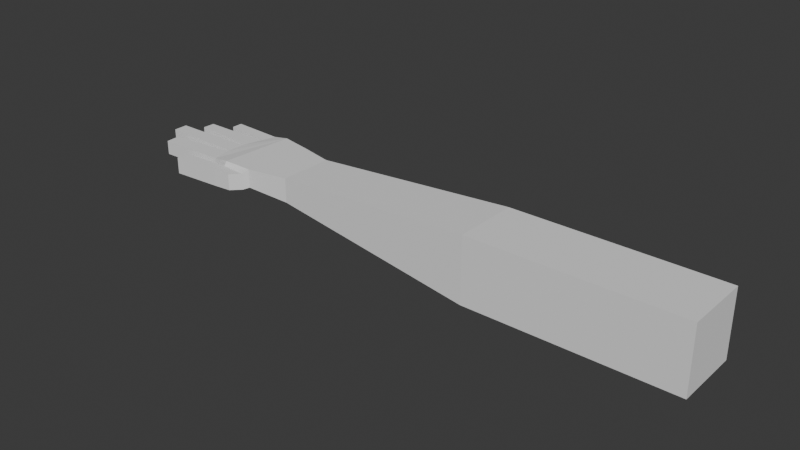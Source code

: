 # Source: player_viewmodel_default.blend  (saved by Blender 4.1.23; exported with 4.5.12 LTS)
import bpy
from mathutils import Matrix  # noqa: F401  (used for matrix-valued properties, if any)

bpy.ops.wm.read_factory_settings(use_empty=True)
scene = bpy.context.scene
scene.name = 'Scene'

# ---- collections
col_collection = bpy.data.collections.new('Collection'); scene.collection.children.link(col_collection)

# ---- world
world_world = bpy.data.worlds.new('World'); scene.world = world_world
world_world.use_nodes = True; world_world.node_tree.nodes.clear()
_N = world_world.node_tree.nodes; _L = world_world.node_tree.links
n0 = _N.new('ShaderNodeOutputWorld'); n0.name = 'World Output'; n0.location = (300, 300)
n1 = _N.new('ShaderNodeBackground'); n1.name = 'Background'; n1.location = (10, 300)
n1.inputs[0].default_value = (0.05088, 0.05088, 0.05088, 1.0)
_L.new(n1.outputs[0], n0.inputs[0])
n0.is_active_output = True
world_world.color = (0.05088, 0.05088, 0.05088)
world_world.use_sun_shadow = False
world_world.sun_shadow_jitter_overblur = 0.0

# ---- meshes
me_cube = bpy.data.meshes.new('Cube')
me_cube.from_pydata([(-0.47, -0.01, 1.49), (-0.47, -0.01, 1.57), (-0.47, 0.07, 1.49), (-0.47, 0.07, 1.57), (-0.22, -0.01, 1.49), (-0.22, -0.01, 1.57), (-0.22, 0.07, 1.49), (-0.22, 0.07, 1.57), (-0.725, -1.118e-08, 1.522), (-0.725, -1.118e-08, 1.552), (-0.725, 0.067, 1.522), (-0.725, 0.067, 1.552), (-0.775, -0.009, 1.529), (-0.775, -0.009, 1.552), (-0.765, 0.076, 1.529), (-0.765, 0.076, 1.552), (-0.8349, -0.005774, 1.531), (-0.8349, -0.005774, 1.548), (-0.828, 0.08471, 1.531), (-0.828, 0.08471, 1.548), (-0.806, 0.084, 1.529), (-0.806, 0.084, 1.552), (-0.812, -0.009, 1.552), (-0.812, -0.009, 1.529), (-0.791, -0.026, 1.527), (-0.791, -0.026, 1.547), (-0.812, -0.028, 1.527), (-0.812, -0.028, 1.547), (-0.78, -0.0148, 1.527), (-0.812, -0.0128, 1.527), (-0.812, -0.0128, 1.547), (-0.78, -0.0148, 1.547), (-0.872, -0.032, 1.547), (-0.872, -0.032, 1.527), (-0.872, -0.0168, 1.527), (-0.872, -0.0168, 1.547), (-0.8318, 0.06872, 1.531), (-0.8359, 0.06564, 1.531), (-0.8388, 0.0463, 1.531), (-0.8406, 0.04051, 1.531), (-0.8406, 0.02114, 1.531), (-0.8397, 0.01715, 1.531), (-0.8397, 0.01715, 1.548), (-0.8406, 0.02114, 1.548), (-0.8406, 0.04051, 1.548), (-0.8388, 0.0463, 1.548), (-0.8359, 0.06564, 1.548), (-0.8318, 0.06872, 1.548), (-0.9198, 0.009419, 1.531), (-0.9188, -0.008047, 1.531), (-0.9188, -0.008047, 1.548), (-0.9198, 0.009419, 1.548), (-0.9406, 0.03943, 1.531), (-0.9406, 0.02223, 1.531), (-0.9406, 0.02223, 1.548), (-0.9406, 0.03943, 1.548), (-0.918, 0.06487, 1.531), (-0.9186, 0.05006, 1.531), (-0.9186, 0.05006, 1.548), (-0.918, 0.06487, 1.548), (-0.8913, 0.07398, 1.548), (-0.8913, 0.08737, 1.548), (-0.8913, 0.08737, 1.531), (-0.8913, 0.07398, 1.531), (-0.842, -0.03, 1.547), (-0.842, -0.03, 1.527), (-0.842, -0.0148, 1.527), (-0.842, -0.0148, 1.547), (-0.8664, 0.01457, 1.531), (-0.8931, 0.01199, 1.531), (-0.8931, 0.01199, 1.548), (-0.8664, 0.01457, 1.548), (-0.8908, -0.007289, 1.548), (-0.8628, -0.006532, 1.548), (-0.8628, -0.006532, 1.531), (-0.8908, -0.007289, 1.531), (-0.8739, 0.04015, 1.531), (-0.9072, 0.03979, 1.531), (-0.9072, 0.03979, 1.548), (-0.8739, 0.04015, 1.548), (-0.9072, 0.02187, 1.548), (-0.8739, 0.02151, 1.548), (-0.8739, 0.02151, 1.531), (-0.9072, 0.02187, 1.531), (-0.8654, 0.04756, 1.548), (-0.892, 0.04881, 1.548), (-0.892, 0.04881, 1.531), (-0.8654, 0.04756, 1.531), (-0.8907, 0.06513, 1.531), (-0.8633, 0.06538, 1.531), (-0.8907, 0.06513, 1.548), (-0.8633, 0.06538, 1.548), (-0.8491, 0.0856, 1.548), (-0.8702, 0.08648, 1.548), (-0.8715, 0.07223, 1.548), (-0.8517, 0.07047, 1.548), (-0.8715, 0.07223, 1.531), (-0.8517, 0.07047, 1.531), (-0.8702, 0.08648, 1.531), (-0.8491, 0.0856, 1.531)], [], [(3, 2, 10, 11), (2, 3, 7, 6), (6, 7, 5, 4), (4, 5, 1, 0), (2, 6, 4, 0), (7, 3, 1, 5), (9, 11, 15, 13), (0, 1, 9, 8), (1, 3, 11, 9), (2, 0, 8, 10), (21, 20, 18, 19), (10, 8, 12, 14), (11, 10, 14, 15), (8, 9, 13, 12), (94, 93, 61, 60), (23, 22, 17, 16), (22, 21, 19, 47, 46, 45, 44, 43, 42, 17), (20, 23, 16, 41, 40, 39, 38, 37, 36, 18), (14, 12, 23, 20), (13, 15, 21, 22), (29, 28, 24, 26), (15, 14, 20, 21), (24, 25, 27, 26), (65, 64, 32, 33), (31, 30, 27, 25), (28, 31, 25, 24), (12, 13, 31, 28), (13, 22, 30, 31), (22, 23, 29, 30), (23, 12, 28, 29), (35, 34, 33, 32), (67, 66, 34, 35), (64, 67, 35, 32), (66, 65, 33, 34), (70, 69, 48, 51), (41, 42, 43, 40), (78, 77, 52, 55), (39, 44, 45, 38), (86, 85, 58, 57), (37, 46, 47, 36), (49, 50, 51, 48), (72, 70, 51, 50), (69, 75, 49, 48), (75, 72, 50, 49), (53, 54, 55, 52), (80, 78, 55, 54), (77, 83, 53, 52), (83, 80, 54, 53), (57, 58, 59, 56), (88, 86, 57, 56), (90, 88, 56, 59), (85, 90, 59, 58), (63, 60, 61, 62), (96, 94, 60, 63), (98, 96, 63, 62), (93, 98, 62, 61), (29, 26, 65, 66), (27, 30, 67, 64), (30, 29, 66, 67), (26, 27, 64, 65), (16, 17, 73, 74), (74, 73, 72, 75), (41, 16, 74, 68), (68, 74, 75, 69), (17, 42, 71, 73), (73, 71, 70, 72), (42, 41, 68, 71), (71, 68, 69, 70), (40, 43, 81, 82), (82, 81, 80, 83), (39, 40, 82, 76), (76, 82, 83, 77), (43, 44, 79, 81), (81, 79, 78, 80), (44, 39, 76, 79), (79, 76, 77, 78), (45, 46, 91, 84), (84, 91, 90, 85), (46, 37, 89, 91), (91, 89, 88, 90), (37, 38, 87, 89), (89, 87, 86, 88), (38, 45, 84, 87), (87, 84, 85, 86), (19, 18, 99, 92), (92, 99, 98, 93), (18, 36, 97, 99), (99, 97, 96, 98), (36, 47, 95, 97), (97, 95, 94, 96), (47, 19, 92, 95), (95, 92, 93, 94)])
_uv = me_cube.uv_layers.new(name='UVMap')
_uv.uv.foreach_set('vector', [0.625, 0.25, 0.375, 0.25, 0.375, 0.25, 0.625, 0.25, 0.375, 0.25, 0.625, 0.25, 0.625, 0.5, 0.375, 0.5, 0.375, 0.5, 0.625, 0.5, 0.625, 0.75, 0.375, 0.75, 0.375, 0.75, 0.625, 0.75, 0.625, 1.0, 0.375, 1.0, 0.125, 0.5, 0.375, 0.5, 0.375, 0.75, 0.125, 0.75, 0.625, 0.5, 0.875, 0.5, 0.875, 0.75, 0.625, 0.75, 0.875, 0.75, 0.875, 0.5, 0.875, 0.5, 0.875, 0.75, 0.375, 1.0, 0.625, 1.0, 0.625, 1.0, 0.375, 1.0, 0.875, 0.75, 0.875, 0.5, 0.875, 0.5, 0.875, 0.75, 0.125, 0.5, 0.125, 0.75, 0.125, 0.75, 0.125, 0.5, 0.625, 0.25, 0.375, 0.25, 0.375, 0.25, 0.625, 0.25, 0.125, 0.5, 0.125, 0.75, 0.125, 0.75, 0.125, 0.5, 0.625, 0.25, 0.375, 0.25, 0.375, 0.25, 0.625, 0.25, 0.375, 1.0, 0.625, 1.0, 0.625, 1.0, 0.375, 1.0, 0.875, 0.5357, 0.875, 0.5, 0.875, 0.5, 0.875, 0.5357, 0.375, 1.0, 0.625, 1.0, 0.625, 1.0, 0.375, 1.0, 0.875, 0.75, 0.875, 0.5, 0.875, 0.5, 0.875, 0.5357, 0.875, 0.5464, 0.875, 0.6071, 0.875, 0.6179, 0.875, 0.6786, 0.875, 0.6893, 0.875, 0.75, 0.125, 0.5, 0.125, 0.75, 0.125, 0.75, 0.125, 0.6893, 0.125, 0.6786, 0.125, 0.6179, 0.125, 0.6071, 0.125, 0.5464, 0.125, 0.5357, 0.125, 0.5, 0.125, 0.5, 0.125, 0.75, 0.125, 0.75, 0.125, 0.5, 0.875, 0.75, 0.875, 0.5, 0.875, 0.5, 0.875, 0.75, 0.125, 0.75, 0.125, 0.75, 0.125, 0.75, 0.125, 0.75, 0.625, 0.25, 0.375, 0.25, 0.375, 0.25, 0.625, 0.25, 0.375, 1.0, 0.625, 1.0, 0.625, 1.0, 0.375, 1.0, 0.375, 1.0, 0.625, 1.0, 0.625, 1.0, 0.375, 1.0, 0.875, 0.75, 0.875, 0.75, 0.875, 0.75, 0.875, 0.75, 0.375, 1.0, 0.625, 1.0, 0.625, 1.0, 0.375, 1.0, 0.375, 1.0, 0.625, 1.0, 0.625, 1.0, 0.375, 1.0, 0.875, 0.75, 0.875, 0.75, 0.875, 0.75, 0.875, 0.75, 0.625, 1.0, 0.375, 1.0, 0.375, 1.0, 0.625, 1.0, 0.125, 0.75, 0.125, 0.75, 0.125, 0.75, 0.125, 0.75, 0.625, 1.0, 0.375, 1.0, 0.375, 1.0, 0.625, 1.0, 0.625, 1.0, 0.375, 1.0, 0.375, 1.0, 0.625, 1.0, 0.875, 0.75, 0.875, 0.75, 0.875, 0.75, 0.875, 0.75, 0.125, 0.75, 0.125, 0.75, 0.125, 0.75, 0.125, 0.75, 0.625, 0.06071, 0.375, 0.06071, 0.375, 0.06071, 0.625, 0.06071, 0.375, 0.06071, 0.625, 0.06071, 0.625, 0.07143, 0.375, 0.07143, 0.625, 0.1321, 0.375, 0.1321, 0.375, 0.1321, 0.625, 0.1321, 0.375, 0.1321, 0.625, 0.1321, 0.625, 0.1429, 0.375, 0.1429, 0.375, 0.1429, 0.625, 0.1429, 0.625, 0.1429, 0.375, 0.1429, 0.375, 0.2036, 0.625, 0.2036, 0.625, 0.2143, 0.375, 0.2143, 0.375, 0.0, 0.625, 0.0, 0.625, 0.06071, 0.375, 0.06071, 0.875, 0.75, 0.875, 0.6893, 0.875, 0.6893, 0.875, 0.75, 0.125, 0.6893, 0.125, 0.75, 0.125, 0.75, 0.125, 0.6893, 0.375, 1.0, 0.625, 1.0, 0.625, 1.0, 0.375, 1.0, 0.375, 0.07143, 0.625, 0.07143, 0.625, 0.1321, 0.375, 0.1321, 0.875, 0.6786, 0.875, 0.6179, 0.875, 0.6179, 0.875, 0.6786, 0.125, 0.6179, 0.125, 0.6786, 0.125, 0.6786, 0.125, 0.6179, 0.375, 0.07143, 0.625, 0.07143, 0.625, 0.07143, 0.375, 0.07143, 0.375, 0.1429, 0.625, 0.1429, 0.625, 0.2036, 0.375, 0.2036, 0.125, 0.5464, 0.125, 0.6071, 0.125, 0.6071, 0.125, 0.5464, 0.625, 0.2036, 0.375, 0.2036, 0.375, 0.2036, 0.625, 0.2036, 0.875, 0.6071, 0.875, 0.5464, 0.875, 0.5464, 0.875, 0.6071, 0.375, 0.2143, 0.625, 0.2143, 0.625, 0.25, 0.375, 0.25, 0.375, 0.2143, 0.625, 0.2143, 0.625, 0.2143, 0.375, 0.2143, 0.125, 0.5, 0.125, 0.5357, 0.125, 0.5357, 0.125, 0.5, 0.625, 0.25, 0.375, 0.25, 0.375, 0.25, 0.625, 0.25, 0.125, 0.75, 0.125, 0.75, 0.125, 0.75, 0.125, 0.75, 0.875, 0.75, 0.875, 0.75, 0.875, 0.75, 0.875, 0.75, 0.625, 1.0, 0.375, 1.0, 0.375, 1.0, 0.625, 1.0, 0.375, 1.0, 0.625, 1.0, 0.625, 1.0, 0.375, 1.0, 0.375, 1.0, 0.625, 1.0, 0.625, 1.0, 0.375, 1.0, 0.375, 1.0, 0.625, 1.0, 0.625, 1.0, 0.375, 1.0, 0.125, 0.6893, 0.125, 0.75, 0.125, 0.75, 0.125, 0.6893, 0.125, 0.6893, 0.125, 0.75, 0.125, 0.75, 0.125, 0.6893, 0.875, 0.75, 0.875, 0.6893, 0.875, 0.6893, 0.875, 0.75, 0.875, 0.75, 0.875, 0.6893, 0.875, 0.6893, 0.875, 0.75, 0.625, 0.06071, 0.375, 0.06071, 0.375, 0.06071, 0.625, 0.06071, 0.625, 0.06071, 0.375, 0.06071, 0.375, 0.06071, 0.625, 0.06071, 0.375, 0.07143, 0.625, 0.07143, 0.625, 0.07143, 0.375, 0.07143, 0.375, 0.07143, 0.625, 0.07143, 0.625, 0.07143, 0.375, 0.07143, 0.125, 0.6179, 0.125, 0.6786, 0.125, 0.6786, 0.125, 0.6179, 0.125, 0.6179, 0.125, 0.6786, 0.125, 0.6786, 0.125, 0.6179, 0.875, 0.6786, 0.875, 0.6179, 0.875, 0.6179, 0.875, 0.6786, 0.875, 0.6786, 0.875, 0.6179, 0.875, 0.6179, 0.875, 0.6786, 0.625, 0.1321, 0.375, 0.1321, 0.375, 0.1321, 0.625, 0.1321, 0.625, 0.1321, 0.375, 0.1321, 0.375, 0.1321, 0.625, 0.1321, 0.875, 0.6071, 0.875, 0.5464, 0.875, 0.5464, 0.875, 0.6071, 0.875, 0.6071, 0.875, 0.5464, 0.875, 0.5464, 0.875, 0.6071, 0.625, 0.2036, 0.375, 0.2036, 0.375, 0.2036, 0.625, 0.2036, 0.625, 0.2036, 0.375, 0.2036, 0.375, 0.2036, 0.625, 0.2036, 0.125, 0.5464, 0.125, 0.6071, 0.125, 0.6071, 0.125, 0.5464, 0.125, 0.5464, 0.125, 0.6071, 0.125, 0.6071, 0.125, 0.5464, 0.375, 0.1429, 0.625, 0.1429, 0.625, 0.1429, 0.375, 0.1429, 0.375, 0.1429, 0.625, 0.1429, 0.625, 0.1429, 0.375, 0.1429, 0.625, 0.25, 0.375, 0.25, 0.375, 0.25, 0.625, 0.25, 0.625, 0.25, 0.375, 0.25, 0.375, 0.25, 0.625, 0.25, 0.125, 0.5, 0.125, 0.5357, 0.125, 0.5357, 0.125, 0.5, 0.125, 0.5, 0.125, 0.5357, 0.125, 0.5357, 0.125, 0.5, 0.375, 0.2143, 0.625, 0.2143, 0.625, 0.2143, 0.375, 0.2143, 0.375, 0.2143, 0.625, 0.2143, 0.625, 0.2143, 0.375, 0.2143, 0.875, 0.5357, 0.875, 0.5, 0.875, 0.5, 0.875, 0.5357, 0.875, 0.5357, 0.875, 0.5, 0.875, 0.5, 0.875, 0.5357])
me_cube.update()
arm_armature_001 = bpy.data.armatures.new('Armature.001')  # bones are not reproduced

# ---- objects
ob_empty = bpy.data.objects.new('Empty', None)
ob_empty_001 = bpy.data.objects.new('Empty.001', None)
ob_human_rig = bpy.data.objects.new('human_rig', arm_armature_001)
ob_cube_001 = bpy.data.objects.new('Cube.001', me_cube)

# ---- transforms, parenting, visibility, modifiers, constraints
ob_empty.location = (1.0, 0.65, 1.0)
ob_empty.rotation_euler = (1.571, -0.0, 4.712)
ob_empty.empty_display_type = 'IMAGE'
ob_empty.empty_display_size = 3.51
ob_empty.empty_image_offset = (-0.2877, -0.5)
ob_empty_001.location = (-0.292, -0.995, 1.0)
ob_empty_001.rotation_euler = (1.571, -0.0, 3.142)
ob_empty_001.empty_display_type = 'IMAGE'
ob_empty_001.empty_display_size = 3.51
ob_empty_001.empty_image_offset = (-0.2877, -0.5)
ob_human_rig.location = (0.0, 0.0, 0.0)
ob_cube_001.parent = ob_human_rig
ob_cube_001.location = (0.0, 0.0, 0.0)
_vg = ob_cube_001.vertex_groups.new(name='waist')
_vg = ob_cube_001.vertex_groups.new(name='spine01')
_vg = ob_cube_001.vertex_groups.new(name='spine02')
_vg = ob_cube_001.vertex_groups.new(name='spine03')
_vg = ob_cube_001.vertex_groups.new(name='neck')
_vg = ob_cube_001.vertex_groups.new(name='head')
_vg = ob_cube_001.vertex_groups.new(name='clavicle.L')
_vg = ob_cube_001.vertex_groups.new(name='arm_upper.L')
_vg = ob_cube_001.vertex_groups.new(name='arm_lower.L')
_vg = ob_cube_001.vertex_groups.new(name='hand.L')
_vg = ob_cube_001.vertex_groups.new(name='finger_middle.L')
_vg = ob_cube_001.vertex_groups.new(name='finger_middle.L.001')
_vg = ob_cube_001.vertex_groups.new(name='finger_middle.L.002')
_vg = ob_cube_001.vertex_groups.new(name='finger_ring.L')
_vg = ob_cube_001.vertex_groups.new(name='finger_ring.L.001')
_vg = ob_cube_001.vertex_groups.new(name='finger_ring.L.002')
_vg = ob_cube_001.vertex_groups.new(name='finger_little.L')
_vg = ob_cube_001.vertex_groups.new(name='finger_little.L.001')
_vg = ob_cube_001.vertex_groups.new(name='finger_little.L.002')
_vg = ob_cube_001.vertex_groups.new(name='finger_index.L')
_vg = ob_cube_001.vertex_groups.new(name='finger_index.L.001')
_vg = ob_cube_001.vertex_groups.new(name='finger_index.L.002')
_vg = ob_cube_001.vertex_groups.new(name='thumb.L')
_vg = ob_cube_001.vertex_groups.new(name='thumb.L.001')
_vg = ob_cube_001.vertex_groups.new(name='Bone.013')
_vg = ob_cube_001.vertex_groups.new(name='Bone.014')
for _i, _w in zip([4, 5, 6, 7], [0.965, 0.8981, 0.9646, 0.9688]): _vg.add([_i], _w, 'REPLACE')
_vg = ob_cube_001.vertex_groups.new(name='Bone.015')
for _i, _w in zip([0, 1, 2, 3, 4, 5, 6, 7, 8, 9, 10, 11, 12, 13, 14, 15, 28, 31], [0.9843, 0.9847, 0.9836, 0.9823, 0.01974, 0.1015, 0.02059, 0.01205, 0.8915, 0.5144, 0.8264, 0.2128, 0.108, 0.06973, 0.1497, 0.07208, 0.06055, 0.03668]): _vg.add([_i], _w, 'REPLACE')
_vg = ob_cube_001.vertex_groups.new(name='hand.R')
for _i, _w in zip([8, 9, 10, 11, 12, 13, 14, 15, 20, 21, 22, 23, 25, 28, 30, 31], [0.08415, 0.4779, 0.1605, 0.7733, 0.1193, 0.5548, 0.621, 0.716, 0.09557, 0.1145, 0.1012, 0.007095, 0.07073, 0.08314, 0.02214, 0.2726]): _vg.add([_i], _w, 'REPLACE')
_vg = ob_cube_001.vertex_groups.new(name='finger_middle.R')
for _i, _w in zip([16, 17, 23, 36, 37, 38, 39, 40, 41, 42, 43, 44, 45, 46, 47, 76, 77, 78, 79, 80, 81, 82], [0.004154, 0.03886, 0.04159, 0.05088, 0.04171, 0.2104, 0.6145, 0.5404, 0.2793, 0.2444, 0.4563, 0.5498, 0.2067, 0.02914, 0.005634, 0.9587, 0.01781, 0.03742, 0.9411, 0.01713, 0.9419, 0.9625]): _vg.add([_i], _w, 'REPLACE')
_vg = ob_cube_001.vertex_groups.new(name='finger_middle.R.001')
for _i, _w in zip([52, 53, 54, 55, 77, 78, 79, 80, 83], [0.2646, 0.009246, 0.1517, 0.297, 0.8378, 0.8016, 0.01084, 0.09008, 0.05374]): _vg.add([_i], _w, 'REPLACE')
_vg = ob_cube_001.vertex_groups.new(name='finger_middle.R.002')
for _i, _w in zip([52, 53, 54, 55, 77, 78, 80, 81, 83], [0.7212, 0.968, 0.8343, 0.6844, 0.1279, 0.1538, 0.8756, 0.01183, 0.9264]): _vg.add([_i], _w, 'REPLACE')
_vg = ob_cube_001.vertex_groups.new(name='finger_ring.R')
for _i, _w in zip([18, 19, 20, 21, 36, 37, 38, 39, 40, 41, 42, 43, 44, 45, 46, 47, 84, 87, 88, 89, 90, 91], [0.06968, 0.03752, 0.003231, 0.06654, 0.1455, 0.5941, 0.5632, 0.2422, 0.0803, 0.08594, 0.05021, 0.07984, 0.2971, 0.6264, 0.5849, 0.2237, 0.1071, 0.06849, 0.02339, 0.8314, 0.03693, 0.8055]): _vg.add([_i], _w, 'REPLACE')
_vg = ob_cube_001.vertex_groups.new(name='finger_ring.R.001')
for _i, _w in zip([38, 45, 84, 85, 87, 89, 91], [0.00387, 0.004997, 0.8241, 0.02435, 0.8893, 0.1027, 0.1106]): _vg.add([_i], _w, 'REPLACE')
_vg = ob_cube_001.vertex_groups.new(name='finger_ring.R.002')
for _i, _w in zip([56, 57, 58, 59, 84, 85, 86, 87, 88, 89, 90, 91], [0.9951, 0.9869, 0.9826, 0.9912, 0.05106, 0.9528, 0.9734, 0.01079, 0.9542, 0.0377, 0.9387, 0.05631]): _vg.add([_i], _w, 'REPLACE')
_vg = ob_cube_001.vertex_groups.new(name='finger_little.R')
for _i, _w in zip([14, 15, 18, 19, 20, 21, 36, 37, 38, 39, 44, 45, 46, 47, 92, 93, 95, 97, 99], [0.1665, 0.1633, 0.9408, 0.8946, 0.8267, 0.7783, 0.699, 0.3032, 0.1148, 0.0412, 0.02598, 0.07727, 0.3154, 0.6627, 0.4698, 0.01807, 0.1019, 0.06757, 0.478]): _vg.add([_i], _w, 'REPLACE')
_vg = ob_cube_001.vertex_groups.new(name='finger_little.R.001')
for _i, _w in zip([19, 36, 47, 92, 93, 94, 95, 96, 97, 98, 99], [0.03534, 0.01009, 0.05432, 0.4815, 0.04211, 0.06482, 0.8004, 0.03588, 0.8706, 0.006837, 0.4925]): _vg.add([_i], _w, 'REPLACE')
_vg = ob_cube_001.vertex_groups.new(name='finger_little.R.002')
for _i, _w in zip([60, 61, 62, 63, 92, 93, 94, 95, 96, 97, 98, 99], [0.9839, 0.9662, 0.9738, 0.9923, 0.03557, 0.9192, 0.9219, 0.07701, 0.9524, 0.04611, 0.9478, 0.005163]): _vg.add([_i], _w, 'REPLACE')
_vg = ob_cube_001.vertex_groups.new(name='finger_index.R')
for _i, _w in zip([12, 13, 16, 17, 22, 23, 28, 29, 30, 31, 36, 37, 38, 39, 40, 41, 42, 43, 44, 45, 68, 71, 72, 73, 74, 75], [0.01807, 0.04036, 0.9049, 0.8833, 0.29, 0.2316, 0.01688, 0.08795, 0.107, 0.01906, 0.05864, 0.01156, 0.0683, 0.07284, 0.3356, 0.5753, 0.6344, 0.4083, 0.08675, 0.04048, 0.1081, 0.1401, 0.04133, 0.858, 0.9007, 0.01048]): _vg.add([_i], _w, 'REPLACE')
_vg = ob_cube_001.vertex_groups.new(name='finger_index.R.001')
for _i, _w in zip([41, 42, 68, 69, 70, 71, 73, 74], [0.004298, 0.01699, 0.816, 0.02582, 0.05026, 0.768, 0.08137, 0.05501]): _vg.add([_i], _w, 'REPLACE')
_vg = ob_cube_001.vertex_groups.new(name='finger_index.R.002')
for _i, _w in zip([48, 49, 50, 51, 68, 69, 70, 71, 72, 73, 74, 75], [0.9789, 0.9952, 0.992, 0.976, 0.05566, 0.9534, 0.9392, 0.06844, 0.9437, 0.05164, 0.02414, 0.9615]): _vg.add([_i], _w, 'REPLACE')
_vg = ob_cube_001.vertex_groups.new(name='thumb.R')
for _i, _w in zip([12, 13, 14, 15, 16, 17, 22, 23, 24, 25, 26, 27, 28, 29, 30, 31, 32, 33, 34, 35, 41, 64, 65, 66, 67], [0.7213, 0.3129, 0.05121, 0.01208, 0.05261, 0.06375, 0.545, 0.6673, 0.9511, 0.9012, 0.9814, 0.9825, 0.8097, 0.872, 0.8308, 0.6378, 0.0949, 0.07832, 0.1021, 0.2568, 0.03031, 0.9652, 0.963, 0.9564, 0.9613]): _vg.add([_i], _w, 'REPLACE')
_vg = ob_cube_001.vertex_groups.new(name='thumb.R.001')
for _i, _w in zip([32, 33, 34, 35, 64, 65, 66, 67], [0.9048, 0.9216, 0.8973, 0.7419, 0.01734, 0.02249, 0.02616, 0.01473]): _vg.add([_i], _w, 'REPLACE')
_vg = ob_cube_001.vertex_groups.new(name='leg_upper.L')
_vg = ob_cube_001.vertex_groups.new(name='leg_lower.L')
_vg = ob_cube_001.vertex_groups.new(name='foot.L')
_vg = ob_cube_001.vertex_groups.new(name='toes.L')
_vg = ob_cube_001.vertex_groups.new(name='leg_upper.R')
_vg = ob_cube_001.vertex_groups.new(name='leg_lower.R')
_vg = ob_cube_001.vertex_groups.new(name='foot.R')
_vg = ob_cube_001.vertex_groups.new(name='toes.R')
_vg = ob_cube_001.vertex_groups.new(name='IK_PT_knee.L')
_vg = ob_cube_001.vertex_groups.new(name='IK_PT_knee.R')
_vg = ob_cube_001.vertex_groups.new(name='foot.L.003')
_vg = ob_cube_001.vertex_groups.new(name='toes.L.001')
_vg = ob_cube_001.vertex_groups.new(name='foot.L.002')
_vg = ob_cube_001.vertex_groups.new(name='foot.L.001')
_vg = ob_cube_001.vertex_groups.new(name='IK_ankle.L')
_vg = ob_cube_001.vertex_groups.new(name='foot.R.003')
_vg = ob_cube_001.vertex_groups.new(name='toes.R.001')
_vg = ob_cube_001.vertex_groups.new(name='foot.R.002')
_vg = ob_cube_001.vertex_groups.new(name='foot.R.001')
_vg = ob_cube_001.vertex_groups.new(name='IK_ankle.R')
_vg = ob_cube_001.vertex_groups.new(name='IK_waist')
_vg = ob_cube_001.vertex_groups.new(name='waist.002')
_vg = ob_cube_001.vertex_groups.new(name='IK_head')
_vg = ob_cube_001.vertex_groups.new(name='IK_neck')
_vg = ob_cube_001.vertex_groups.new(name='IK_spine')
_m = ob_cube_001.modifiers.new('Armature', 'ARMATURE')
_m.object = ob_human_rig

# ---- collection membership
col_collection.objects.link(ob_empty)
col_collection.objects.link(ob_empty_001)
col_collection.objects.link(ob_human_rig)
col_collection.objects.link(ob_cube_001)

# ---- scene / render settings (as saved in the file)
scene.frame_start = 1; scene.frame_end = 250; scene.frame_set(1)
scene.render.engine = 'BLENDER_EEVEE_NEXT'
scene.cycles.sampling_pattern = 'TABULATED_SOBOL'
scene.eevee.ray_tracing_options.trace_max_roughness = 0.0
bpy.context.view_layer.update()

# ---- added for rendering (the .blend has no active camera and no usable light): camera, sun
cam_auto = bpy.data.cameras.new('AutoCamera')
cam_auto.lens = 50.0
cam_auto.sensor_width = 36.0
cam_auto.clip_end = 1000.0
ob_auto_camera = bpy.data.objects.new('AutoCamera', cam_auto)
scene.collection.objects.link(ob_auto_camera)
ob_auto_camera.location = (0.099527, -0.78808, 2.07384)
ob_auto_camera.rotation_euler = (1.09748, -7.21219e-08, 0.694738)
scene.camera = ob_auto_camera
light_auto_sun = bpy.data.lights.new('AutoSun', 'SUN')
light_auto_sun.energy = 3.0
light_auto_sun.angle = 0.0523599
ob_auto_sun = bpy.data.objects.new('AutoSun', light_auto_sun)
scene.collection.objects.link(ob_auto_sun)
ob_auto_sun.rotation_euler = (0.872665, 0.174533, 0.523599)
bpy.context.view_layer.update()
